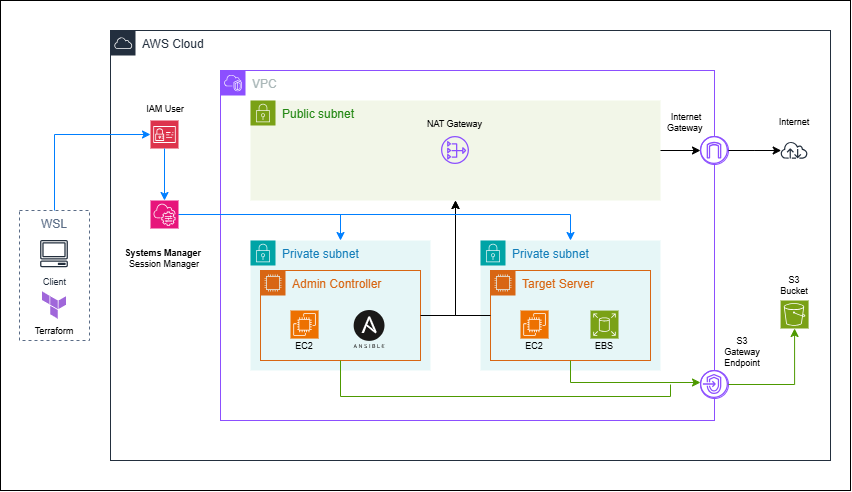

The diagram above was exported from draw.io. Its source (the exported page's mxGraphModel, read from the mxfile embedded in the PNG):
<mxGraphModel dx="1406" dy="780" grid="1" gridSize="10" guides="1" tooltips="1" connect="1" arrows="1" fold="1" page="1" pageScale="1" pageWidth="850" pageHeight="1100" math="0" shadow="0">
  <root>
    <mxCell id="0" />
    <mxCell id="1" parent="0" />
    <mxCell id="beR_oqEqpL_cw84f1eo0-61" parent="1" style="whiteSpace=wrap;html=1;" value="" vertex="1">
      <mxGeometry height="490" width="850" y="140" as="geometry" />
    </mxCell>
    <mxCell id="beR_oqEqpL_cw84f1eo0-4" parent="1" style="fillColor=none;strokeColor=#5A6C86;dashed=1;verticalAlign=top;fontStyle=0;fontColor=#5A6C86;whiteSpace=wrap;html=1;" value="WSL" vertex="1">
      <mxGeometry height="130" width="70" x="19" y="350" as="geometry" />
    </mxCell>
    <mxCell id="beR_oqEqpL_cw84f1eo0-1" parent="1" style="sketch=0;outlineConnect=0;fontColor=#232F3E;gradientColor=none;fillColor=#232F3D;strokeColor=none;dashed=0;verticalLabelPosition=bottom;verticalAlign=top;align=center;html=1;fontSize=12;fontStyle=0;aspect=fixed;pointerEvents=1;shape=mxgraph.aws4.client;labelPerimeter=1;" value="&lt;font style=&quot;font-size: 9px;&quot;&gt;Client&lt;/font&gt;" vertex="1">
      <mxGeometry height="27.28" width="28" x="40" y="380" as="geometry" />
    </mxCell>
    <mxCell id="beR_oqEqpL_cw84f1eo0-2" parent="1" style="points=[[0,0],[0.25,0],[0.5,0],[0.75,0],[1,0],[1,0.25],[1,0.5],[1,0.75],[1,1],[0.75,1],[0.5,1],[0.25,1],[0,1],[0,0.75],[0,0.5],[0,0.25]];outlineConnect=0;gradientColor=none;html=1;whiteSpace=wrap;fontSize=12;fontStyle=0;container=1;pointerEvents=0;collapsible=0;recursiveResize=0;shape=mxgraph.aws4.group;grIcon=mxgraph.aws4.group_aws_cloud;strokeColor=#232F3E;fillColor=none;verticalAlign=top;align=left;spacingLeft=30;fontColor=#232F3E;dashed=0;" value="AWS Cloud" vertex="1">
      <mxGeometry height="430" width="720" x="110" y="170" as="geometry" />
    </mxCell>
    <mxCell id="beR_oqEqpL_cw84f1eo0-3" parent="beR_oqEqpL_cw84f1eo0-2" style="points=[[0,0],[0.25,0],[0.5,0],[0.75,0],[1,0],[1,0.25],[1,0.5],[1,0.75],[1,1],[0.75,1],[0.5,1],[0.25,1],[0,1],[0,0.75],[0,0.5],[0,0.25]];outlineConnect=0;gradientColor=none;html=1;whiteSpace=wrap;fontSize=12;fontStyle=0;container=1;pointerEvents=0;collapsible=0;recursiveResize=0;shape=mxgraph.aws4.group;grIcon=mxgraph.aws4.group_vpc2;strokeColor=#8C4FFF;fillColor=none;verticalAlign=top;align=left;spacingLeft=30;fontColor=#AAB7B8;dashed=0;" value="VPC" vertex="1">
      <mxGeometry height="350" width="494" x="110" y="40" as="geometry" />
    </mxCell>
    <mxCell id="beR_oqEqpL_cw84f1eo0-12" parent="beR_oqEqpL_cw84f1eo0-3" style="points=[[0,0],[0.25,0],[0.5,0],[0.75,0],[1,0],[1,0.25],[1,0.5],[1,0.75],[1,1],[0.75,1],[0.5,1],[0.25,1],[0,1],[0,0.75],[0,0.5],[0,0.25]];outlineConnect=0;gradientColor=none;html=1;whiteSpace=wrap;fontSize=12;fontStyle=0;container=1;pointerEvents=0;collapsible=0;recursiveResize=0;shape=mxgraph.aws4.group;grIcon=mxgraph.aws4.group_security_group;grStroke=0;strokeColor=#7AA116;fillColor=#F2F6E8;verticalAlign=top;align=left;spacingLeft=30;fontColor=#248814;dashed=0;" value="Public subnet" vertex="1">
      <mxGeometry height="100" width="410" x="30" y="30" as="geometry" />
    </mxCell>
    <mxCell id="beR_oqEqpL_cw84f1eo0-20" parent="beR_oqEqpL_cw84f1eo0-12" style="sketch=0;outlineConnect=0;fontColor=#232F3E;gradientColor=none;fillColor=#8C4FFF;strokeColor=none;dashed=0;verticalLabelPosition=bottom;verticalAlign=top;align=center;html=1;fontSize=12;fontStyle=0;aspect=fixed;pointerEvents=1;shape=mxgraph.aws4.nat_gateway;labelPerimeter=1;" value="" vertex="1">
      <mxGeometry height="28" width="28" x="191" y="36" as="geometry" />
    </mxCell>
    <mxCell id="beR_oqEqpL_cw84f1eo0-35" parent="beR_oqEqpL_cw84f1eo0-12" style="text;html=1;whiteSpace=wrap;strokeColor=none;fillColor=none;align=center;verticalAlign=middle;rounded=0;fontSize=9;" value="NAT Gateway" vertex="1">
      <mxGeometry height="28.08" width="59.08" x="174.99999999999997" y="10" as="geometry" />
    </mxCell>
    <mxCell id="beR_oqEqpL_cw84f1eo0-13" parent="beR_oqEqpL_cw84f1eo0-3" style="points=[[0,0],[0.25,0],[0.5,0],[0.75,0],[1,0],[1,0.25],[1,0.5],[1,0.75],[1,1],[0.75,1],[0.5,1],[0.25,1],[0,1],[0,0.75],[0,0.5],[0,0.25]];outlineConnect=0;gradientColor=none;html=1;whiteSpace=wrap;fontSize=12;fontStyle=0;container=1;pointerEvents=0;collapsible=0;recursiveResize=0;shape=mxgraph.aws4.group;grIcon=mxgraph.aws4.group_security_group;grStroke=0;strokeColor=#00A4A6;fillColor=#E6F6F7;verticalAlign=top;align=left;spacingLeft=30;fontColor=#147EBA;dashed=0;" value="Private subnet" vertex="1">
      <mxGeometry height="130" width="180" x="30" y="170" as="geometry" />
    </mxCell>
    <mxCell id="beR_oqEqpL_cw84f1eo0-15" parent="beR_oqEqpL_cw84f1eo0-13" style="points=[[0,0],[0.25,0],[0.5,0],[0.75,0],[1,0],[1,0.25],[1,0.5],[1,0.75],[1,1],[0.75,1],[0.5,1],[0.25,1],[0,1],[0,0.75],[0,0.5],[0,0.25]];outlineConnect=0;gradientColor=none;html=1;whiteSpace=wrap;fontSize=12;fontStyle=0;container=1;pointerEvents=0;collapsible=0;recursiveResize=0;shape=mxgraph.aws4.group;grIcon=mxgraph.aws4.group_ec2_instance_contents;strokeColor=#D86613;fillColor=none;verticalAlign=top;align=left;spacingLeft=30;fontColor=#D86613;dashed=0;" value="Admin Controller" vertex="1">
      <mxGeometry height="90.00000000000001" width="160" x="10" y="30" as="geometry" />
    </mxCell>
    <mxCell id="beR_oqEqpL_cw84f1eo0-28" parent="beR_oqEqpL_cw84f1eo0-15" style="sketch=0;points=[[0,0,0],[0.25,0,0],[0.5,0,0],[0.75,0,0],[1,0,0],[0,1,0],[0.25,1,0],[0.5,1,0],[0.75,1,0],[1,1,0],[0,0.25,0],[0,0.5,0],[0,0.75,0],[1,0.25,0],[1,0.5,0],[1,0.75,0]];outlineConnect=0;fontColor=#232F3E;fillColor=#ED7100;strokeColor=#ffffff;dashed=0;verticalLabelPosition=bottom;verticalAlign=top;align=center;html=1;fontSize=12;fontStyle=0;aspect=fixed;shape=mxgraph.aws4.resourceIcon;resIcon=mxgraph.aws4.ec2;labelPerimeter=1;" value="" vertex="1">
      <mxGeometry height="28.08" width="28.08" x="30" y="40" as="geometry" />
    </mxCell>
    <mxCell id="beR_oqEqpL_cw84f1eo0-32" parent="beR_oqEqpL_cw84f1eo0-15" style="text;html=1;whiteSpace=wrap;strokeColor=none;fillColor=none;align=center;verticalAlign=middle;rounded=0;fontSize=9;" value="EC2" vertex="1">
      <mxGeometry height="28.08" width="28.08" x="30" y="61.920000000000016" as="geometry" />
    </mxCell>
    <mxCell id="beR_oqEqpL_cw84f1eo0-57" parent="beR_oqEqpL_cw84f1eo0-15" style="shape=image;verticalLabelPosition=bottom;labelBackgroundColor=default;verticalAlign=top;aspect=fixed;imageAspect=0;editableCssRules=.*;image=data:image/svg+xml,(base64 omitted: 7708 chars);" value="" vertex="1">
      <mxGeometry height="38.08" width="38.08" x="90" y="40" as="geometry" />
    </mxCell>
    <mxCell id="beR_oqEqpL_cw84f1eo0-26" parent="beR_oqEqpL_cw84f1eo0-3" style="ellipse;whiteSpace=wrap;html=1;shapeInside=1;strokeColor=light-dark(#8c4fff, #ededed);" value="" vertex="1">
      <mxGeometry height="28" width="28" x="480" y="300" as="geometry" />
    </mxCell>
    <mxCell id="beR_oqEqpL_cw84f1eo0-14" parent="beR_oqEqpL_cw84f1eo0-3" style="points=[[0,0],[0.25,0],[0.5,0],[0.75,0],[1,0],[1,0.25],[1,0.5],[1,0.75],[1,1],[0.75,1],[0.5,1],[0.25,1],[0,1],[0,0.75],[0,0.5],[0,0.25]];outlineConnect=0;gradientColor=none;html=1;whiteSpace=wrap;fontSize=12;fontStyle=0;container=1;pointerEvents=0;collapsible=0;recursiveResize=0;shape=mxgraph.aws4.group;grIcon=mxgraph.aws4.group_security_group;grStroke=0;strokeColor=#00A4A6;fillColor=#E6F6F7;verticalAlign=top;align=left;spacingLeft=30;fontColor=#147EBA;dashed=0;" value="Private subnet" vertex="1">
      <mxGeometry height="130" width="180" x="260" y="170" as="geometry" />
    </mxCell>
    <mxCell id="beR_oqEqpL_cw84f1eo0-16" parent="beR_oqEqpL_cw84f1eo0-14" style="points=[[0,0],[0.25,0],[0.5,0],[0.75,0],[1,0],[1,0.25],[1,0.5],[1,0.75],[1,1],[0.75,1],[0.5,1],[0.25,1],[0,1],[0,0.75],[0,0.5],[0,0.25]];outlineConnect=0;gradientColor=none;html=1;whiteSpace=wrap;fontSize=12;fontStyle=0;container=1;pointerEvents=0;collapsible=0;recursiveResize=0;shape=mxgraph.aws4.group;grIcon=mxgraph.aws4.group_ec2_instance_contents;strokeColor=#D86613;fillColor=none;verticalAlign=top;align=left;spacingLeft=30;fontColor=#D86613;dashed=0;" value="Target Server" vertex="1">
      <mxGeometry height="90.00000000000001" width="160" x="10" y="30" as="geometry" />
    </mxCell>
    <mxCell id="beR_oqEqpL_cw84f1eo0-29" parent="beR_oqEqpL_cw84f1eo0-16" style="sketch=0;points=[[0,0,0],[0.25,0,0],[0.5,0,0],[0.75,0,0],[1,0,0],[0,1,0],[0.25,1,0],[0.5,1,0],[0.75,1,0],[1,1,0],[0,0.25,0],[0,0.5,0],[0,0.75,0],[1,0.25,0],[1,0.5,0],[1,0.75,0]];outlineConnect=0;fontColor=#232F3E;fillColor=#ED7100;strokeColor=#ffffff;dashed=0;verticalLabelPosition=bottom;verticalAlign=top;align=center;html=1;fontSize=12;fontStyle=0;aspect=fixed;shape=mxgraph.aws4.resourceIcon;resIcon=mxgraph.aws4.ec2;labelPerimeter=1;" value="" vertex="1">
      <mxGeometry height="28.08" width="28.08" x="30" y="40" as="geometry" />
    </mxCell>
    <mxCell id="beR_oqEqpL_cw84f1eo0-30" parent="beR_oqEqpL_cw84f1eo0-16" style="sketch=0;points=[[0,0,0],[0.25,0,0],[0.5,0,0],[0.75,0,0],[1,0,0],[0,1,0],[0.25,1,0],[0.5,1,0],[0.75,1,0],[1,1,0],[0,0.25,0],[0,0.5,0],[0,0.75,0],[1,0.25,0],[1,0.5,0],[1,0.75,0]];outlineConnect=0;fontColor=#232F3E;fillColor=#7AA116;strokeColor=#ffffff;dashed=0;verticalLabelPosition=bottom;verticalAlign=top;align=center;html=1;fontSize=12;fontStyle=0;aspect=fixed;shape=mxgraph.aws4.resourceIcon;resIcon=mxgraph.aws4.elastic_block_store;labelPerimeter=1;" value="" vertex="1">
      <mxGeometry height="28" width="28" x="100" y="40.079999999999984" as="geometry" />
    </mxCell>
    <mxCell id="beR_oqEqpL_cw84f1eo0-33" parent="beR_oqEqpL_cw84f1eo0-16" style="text;html=1;whiteSpace=wrap;strokeColor=none;fillColor=none;align=center;verticalAlign=middle;rounded=0;fontSize=9;" value="EC2" vertex="1">
      <mxGeometry height="28.08" width="28.08" x="30" y="61.920000000000016" as="geometry" />
    </mxCell>
    <mxCell id="beR_oqEqpL_cw84f1eo0-34" parent="beR_oqEqpL_cw84f1eo0-16" style="text;html=1;whiteSpace=wrap;strokeColor=none;fillColor=none;align=center;verticalAlign=middle;rounded=0;fontSize=9;" value="EBS" vertex="1">
      <mxGeometry height="28.08" width="28.08" x="99.92" y="61.920000000000016" as="geometry" />
    </mxCell>
    <mxCell id="beR_oqEqpL_cw84f1eo0-25" parent="beR_oqEqpL_cw84f1eo0-3" style="sketch=0;outlineConnect=0;fontColor=#232F3E;gradientColor=none;fillColor=#8C4FFF;strokeColor=none;dashed=0;verticalLabelPosition=bottom;verticalAlign=top;align=center;html=1;fontSize=12;fontStyle=0;aspect=fixed;pointerEvents=1;shape=mxgraph.aws4.endpoints;labelPerimeter=1;" value="" vertex="1">
      <mxGeometry height="28" width="28" x="480" y="300" as="geometry" />
    </mxCell>
    <mxCell id="beR_oqEqpL_cw84f1eo0-36" parent="beR_oqEqpL_cw84f1eo0-3" style="text;html=1;whiteSpace=wrap;strokeColor=none;fillColor=none;align=center;verticalAlign=middle;rounded=0;fontSize=9;" value="Internet Gateway&amp;nbsp;" vertex="1">
      <mxGeometry height="28.08" width="28.08" x="451.91999999999996" y="37.920000000000016" as="geometry" />
    </mxCell>
    <mxCell id="beR_oqEqpL_cw84f1eo0-45" edge="1" parent="beR_oqEqpL_cw84f1eo0-3" source="beR_oqEqpL_cw84f1eo0-15" style="edgeStyle=orthogonalEdgeStyle;rounded=0;orthogonalLoop=1;jettySize=auto;html=1;exitX=1;exitY=0.5;exitDx=0;exitDy=0;defaultLabelBackgroundColor=page;" target="beR_oqEqpL_cw84f1eo0-12">
      <mxGeometry relative="1" as="geometry" />
    </mxCell>
    <mxCell id="beR_oqEqpL_cw84f1eo0-46" edge="1" parent="beR_oqEqpL_cw84f1eo0-3" source="beR_oqEqpL_cw84f1eo0-16" style="edgeStyle=orthogonalEdgeStyle;rounded=0;orthogonalLoop=1;jettySize=auto;html=1;exitX=0;exitY=0.5;exitDx=0;exitDy=0;entryX=0.5;entryY=1;entryDx=0;entryDy=0;defaultLabelBackgroundColor=page;endArrow=classic;endFill=1;" target="beR_oqEqpL_cw84f1eo0-12">
      <mxGeometry relative="1" as="geometry" />
    </mxCell>
    <mxCell id="beR_oqEqpL_cw84f1eo0-51" edge="1" parent="beR_oqEqpL_cw84f1eo0-3" source="beR_oqEqpL_cw84f1eo0-16" style="edgeStyle=orthogonalEdgeStyle;rounded=0;orthogonalLoop=1;jettySize=auto;html=1;exitX=0.5;exitY=1;exitDx=0;exitDy=0;defaultLabelBackgroundColor=page;libavoidRouting=1;strokeColor=#4D9900;" target="beR_oqEqpL_cw84f1eo0-25">
      <mxGeometry relative="1" as="geometry">
        <Array as="points">
          <mxPoint x="350" y="312" />
        </Array>
      </mxGeometry>
    </mxCell>
    <mxCell id="beR_oqEqpL_cw84f1eo0-53" edge="1" parent="beR_oqEqpL_cw84f1eo0-3" source="beR_oqEqpL_cw84f1eo0-15" style="edgeStyle=orthogonalEdgeStyle;rounded=0;orthogonalLoop=1;jettySize=auto;html=1;exitX=0.5;exitY=1;exitDx=0;exitDy=0;defaultLabelBackgroundColor=page;libavoidRouting=1;endArrow=none;endFill=0;strokeColor=#4D9900;">
      <mxGeometry relative="1" x="0.0265" as="geometry">
        <Array as="points">
          <mxPoint x="120" y="326" />
        </Array>
        <mxPoint x="450" y="314" as="targetPoint" />
      </mxGeometry>
    </mxCell>
    <mxCell id="beR_oqEqpL_cw84f1eo0-5" parent="beR_oqEqpL_cw84f1eo0-2" style="sketch=0;points=[[0,0,0],[0.25,0,0],[0.5,0,0],[0.75,0,0],[1,0,0],[0,1,0],[0.25,1,0],[0.5,1,0],[0.75,1,0],[1,1,0],[0,0.25,0],[0,0.5,0],[0,0.75,0],[1,0.25,0],[1,0.5,0],[1,0.75,0]];outlineConnect=0;fontColor=#232F3E;fillColor=#DD344C;strokeColor=#ffffff;dashed=0;verticalLabelPosition=bottom;verticalAlign=top;align=center;html=1;fontSize=12;fontStyle=0;aspect=fixed;shape=mxgraph.aws4.resourceIcon;resIcon=mxgraph.aws4.identity_and_access_management;labelPerimeter=1;" value="" vertex="1">
      <mxGeometry height="28" width="28" x="40" y="90" as="geometry" />
    </mxCell>
    <mxCell id="beR_oqEqpL_cw84f1eo0-43" edge="1" parent="beR_oqEqpL_cw84f1eo0-2" source="beR_oqEqpL_cw84f1eo0-8" style="edgeStyle=orthogonalEdgeStyle;rounded=0;orthogonalLoop=1;jettySize=auto;html=1;exitX=1;exitY=0.5;exitDx=0;exitDy=0;exitPerimeter=0;entryX=0.5;entryY=0;entryDx=0;entryDy=0;defaultLabelBackgroundColor=page;strokeColor=#007FFF;" target="beR_oqEqpL_cw84f1eo0-13">
      <mxGeometry relative="1" as="geometry" />
    </mxCell>
    <mxCell id="beR_oqEqpL_cw84f1eo0-44" edge="1" parent="beR_oqEqpL_cw84f1eo0-2" source="beR_oqEqpL_cw84f1eo0-8" style="edgeStyle=orthogonalEdgeStyle;rounded=0;orthogonalLoop=1;jettySize=auto;html=1;exitX=1;exitY=0.5;exitDx=0;exitDy=0;exitPerimeter=0;defaultLabelBackgroundColor=page;strokeColor=#007FFF;" target="beR_oqEqpL_cw84f1eo0-14">
      <mxGeometry relative="1" as="geometry" />
    </mxCell>
    <mxCell id="beR_oqEqpL_cw84f1eo0-8" parent="beR_oqEqpL_cw84f1eo0-2" style="sketch=0;points=[[0,0,0],[0.25,0,0],[0.5,0,0],[0.75,0,0],[1,0,0],[0,1,0],[0.25,1,0],[0.5,1,0],[0.75,1,0],[1,1,0],[0,0.25,0],[0,0.5,0],[0,0.75,0],[1,0.25,0],[1,0.5,0],[1,0.75,0]];points=[[0,0,0],[0.25,0,0],[0.5,0,0],[0.75,0,0],[1,0,0],[0,1,0],[0.25,1,0],[0.5,1,0],[0.75,1,0],[1,1,0],[0,0.25,0],[0,0.5,0],[0,0.75,0],[1,0.25,0],[1,0.5,0],[1,0.75,0]];outlineConnect=0;fontColor=#232F3E;fillColor=#E7157B;strokeColor=#ffffff;dashed=0;verticalLabelPosition=bottom;verticalAlign=top;align=center;html=1;fontSize=12;fontStyle=0;aspect=fixed;shape=mxgraph.aws4.resourceIcon;resIcon=mxgraph.aws4.systems_manager;labelPerimeter=1;" value="" vertex="1">
      <mxGeometry height="28" width="28" x="40" y="170" as="geometry" />
    </mxCell>
    <mxCell id="beR_oqEqpL_cw84f1eo0-11" parent="beR_oqEqpL_cw84f1eo0-2" style="text;html=1;whiteSpace=wrap;strokeColor=none;fillColor=none;align=center;verticalAlign=middle;rounded=0;fontSize=9;" value="&lt;b&gt;Systems Manager&lt;/b&gt;&amp;nbsp;&lt;div&gt;Session Manager&lt;/div&gt;" vertex="1">
      <mxGeometry height="27.28" width="90" x="9" y="214" as="geometry" />
    </mxCell>
    <mxCell id="beR_oqEqpL_cw84f1eo0-18" edge="1" parent="beR_oqEqpL_cw84f1eo0-2" source="beR_oqEqpL_cw84f1eo0-5" style="edgeStyle=orthogonalEdgeStyle;rounded=0;orthogonalLoop=1;jettySize=auto;html=1;exitX=0.5;exitY=1;exitDx=0;exitDy=0;exitPerimeter=0;entryX=0.5;entryY=0;entryDx=0;entryDy=0;entryPerimeter=0;defaultLabelBackgroundColor=page;strokeColor=#007FFF;" target="beR_oqEqpL_cw84f1eo0-8">
      <mxGeometry relative="1" as="geometry" />
    </mxCell>
    <mxCell id="beR_oqEqpL_cw84f1eo0-19" parent="beR_oqEqpL_cw84f1eo0-2" style="text;html=1;whiteSpace=wrap;strokeColor=none;fillColor=none;align=center;verticalAlign=middle;rounded=0;fontSize=9;fontStyle=1" value="&lt;span style=&quot;font-weight: normal;&quot;&gt;IAM User&lt;/span&gt;" vertex="1">
      <mxGeometry height="17.28" width="90" x="10" y="70" as="geometry" />
    </mxCell>
    <mxCell id="beR_oqEqpL_cw84f1eo0-24" parent="beR_oqEqpL_cw84f1eo0-2" style="ellipse;whiteSpace=wrap;html=1;shapeInside=1;strokeColor=light-dark(#8c4fff, #ededed);" value="" vertex="1">
      <mxGeometry height="28" width="28" x="590" y="106" as="geometry" />
    </mxCell>
    <mxCell id="beR_oqEqpL_cw84f1eo0-54" edge="1" parent="beR_oqEqpL_cw84f1eo0-2" source="beR_oqEqpL_cw84f1eo0-22" style="edgeStyle=orthogonalEdgeStyle;rounded=0;orthogonalLoop=1;jettySize=auto;html=1;defaultLabelBackgroundColor=page;" target="beR_oqEqpL_cw84f1eo0-27">
      <mxGeometry relative="1" as="geometry" />
    </mxCell>
    <mxCell id="beR_oqEqpL_cw84f1eo0-22" parent="beR_oqEqpL_cw84f1eo0-2" style="sketch=0;outlineConnect=0;fontColor=#232F3E;gradientColor=none;fillColor=#8C4FFF;strokeColor=none;dashed=0;verticalLabelPosition=bottom;verticalAlign=top;align=center;html=1;fontSize=12;fontStyle=0;aspect=fixed;pointerEvents=1;shape=mxgraph.aws4.internet_gateway;labelPerimeter=1;" value="" vertex="1">
      <mxGeometry height="28" width="28" x="590" y="106" as="geometry" />
    </mxCell>
    <mxCell id="beR_oqEqpL_cw84f1eo0-27" parent="beR_oqEqpL_cw84f1eo0-2" style="sketch=0;outlineConnect=0;fontColor=#232F3E;gradientColor=none;fillColor=#232F3D;strokeColor=none;dashed=0;verticalLabelPosition=bottom;verticalAlign=top;align=center;html=1;fontSize=12;fontStyle=0;aspect=fixed;pointerEvents=1;shape=mxgraph.aws4.internet;labelPerimeter=1;" value="" vertex="1">
      <mxGeometry height="17.28" width="28.08" x="670" y="111.36" as="geometry" />
    </mxCell>
    <mxCell id="beR_oqEqpL_cw84f1eo0-31" parent="beR_oqEqpL_cw84f1eo0-2" style="sketch=0;points=[[0,0,0],[0.25,0,0],[0.5,0,0],[0.75,0,0],[1,0,0],[0,1,0],[0.25,1,0],[0.5,1,0],[0.75,1,0],[1,1,0],[0,0.25,0],[0,0.5,0],[0,0.75,0],[1,0.25,0],[1,0.5,0],[1,0.75,0]];outlineConnect=0;fontColor=#232F3E;fillColor=#7AA116;strokeColor=#ffffff;dashed=0;verticalLabelPosition=bottom;verticalAlign=top;align=center;html=1;fontSize=12;fontStyle=0;aspect=fixed;shape=mxgraph.aws4.resourceIcon;resIcon=mxgraph.aws4.s3;labelPerimeter=1;" value="" vertex="1">
      <mxGeometry height="28" width="28" x="670.08" y="270" as="geometry" />
    </mxCell>
    <mxCell id="beR_oqEqpL_cw84f1eo0-38" parent="beR_oqEqpL_cw84f1eo0-2" style="text;html=1;whiteSpace=wrap;strokeColor=none;fillColor=none;align=center;verticalAlign=middle;rounded=0;fontSize=9;" value="Internet" vertex="1">
      <mxGeometry height="28.08" width="28.08" x="670" y="77.91999999999999" as="geometry" />
    </mxCell>
    <mxCell id="beR_oqEqpL_cw84f1eo0-39" parent="beR_oqEqpL_cw84f1eo0-2" style="text;html=1;whiteSpace=wrap;strokeColor=none;fillColor=none;align=center;verticalAlign=middle;rounded=0;fontSize=9;" value="S3 Bucket" vertex="1">
      <mxGeometry height="28.08" width="28.08" x="670" y="241.27999999999997" as="geometry" />
    </mxCell>
    <mxCell id="beR_oqEqpL_cw84f1eo0-37" parent="beR_oqEqpL_cw84f1eo0-2" style="text;html=1;whiteSpace=wrap;strokeColor=none;fillColor=none;align=center;verticalAlign=middle;rounded=0;fontSize=9;" value="S3 Gateway Endpoint" vertex="1">
      <mxGeometry height="28.08" width="28.08" x="618" y="308.08" as="geometry" />
    </mxCell>
    <mxCell id="beR_oqEqpL_cw84f1eo0-49" edge="1" parent="beR_oqEqpL_cw84f1eo0-2" source="beR_oqEqpL_cw84f1eo0-12" style="edgeStyle=orthogonalEdgeStyle;rounded=0;orthogonalLoop=1;jettySize=auto;html=1;defaultLabelBackgroundColor=page;" target="beR_oqEqpL_cw84f1eo0-22">
      <mxGeometry relative="1" as="geometry" />
    </mxCell>
    <mxCell id="beR_oqEqpL_cw84f1eo0-55" edge="1" parent="beR_oqEqpL_cw84f1eo0-2" source="beR_oqEqpL_cw84f1eo0-25" style="edgeStyle=orthogonalEdgeStyle;rounded=0;orthogonalLoop=1;jettySize=auto;html=1;entryX=0.5;entryY=1;entryDx=0;entryDy=0;entryPerimeter=0;defaultLabelBackgroundColor=page;strokeColor=#4D9900;" target="beR_oqEqpL_cw84f1eo0-31">
      <mxGeometry relative="1" as="geometry" />
    </mxCell>
    <mxCell id="beR_oqEqpL_cw84f1eo0-9" edge="1" parent="1" source="beR_oqEqpL_cw84f1eo0-4" style="edgeStyle=orthogonalEdgeStyle;rounded=0;orthogonalLoop=1;jettySize=auto;html=1;exitX=0.5;exitY=0;exitDx=0;exitDy=0;entryX=0;entryY=0.5;entryDx=0;entryDy=0;entryPerimeter=0;defaultLabelBackgroundColor=page;strokeColor=#007FFF;" target="beR_oqEqpL_cw84f1eo0-5">
      <mxGeometry relative="1" as="geometry" />
    </mxCell>
    <mxCell id="beR_oqEqpL_cw84f1eo0-56" parent="1" style="shape=image;verticalLabelPosition=bottom;labelBackgroundColor=default;verticalAlign=top;aspect=fixed;imageAspect=0;editableCssRules=.*;image=data:image/svg+xml,(base64 omitted: 504 chars);fontSize=9;" value="Terraform" vertex="1">
      <mxGeometry height="27.28" width="23.92" x="42.04000000000002" y="431.36" as="geometry" />
    </mxCell>
  </root>
</mxGraphModel>